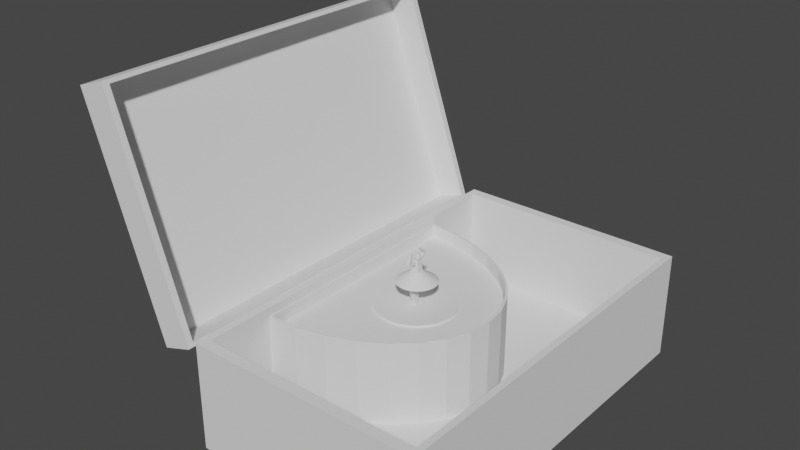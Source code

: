 # Source: MusicBox.blend  (saved by Blender 3.3.6; exported with 4.5.12 LTS)
import bpy
from mathutils import Matrix  # noqa: F401  (used for matrix-valued properties, if any)

bpy.ops.wm.read_factory_settings(use_empty=True)
scene = bpy.context.scene
scene.name = 'Scene'

# ---- collections
col_collection = bpy.data.collections.new('Collection'); scene.collection.children.link(col_collection)

# ---- world
world_world = bpy.data.worlds.new('World'); scene.world = world_world
world_world.use_nodes = True; world_world.node_tree.nodes.clear()
_N = world_world.node_tree.nodes; _L = world_world.node_tree.links
n0 = _N.new('ShaderNodeOutputWorld'); n0.name = 'World Output'; n0.location = (300, 300)
n1 = _N.new('ShaderNodeBackground'); n1.name = 'Background'; n1.location = (10, 300)
n1.inputs[0].default_value = (0.05088, 0.05088, 0.05088, 1.0)
_L.new(n1.outputs[0], n0.inputs[0])
n0.is_active_output = True
world_world.color = (0.05088, 0.05088, 0.05088)
world_world.use_sun_shadow = False
world_world.sun_shadow_jitter_overblur = 0.0

# ---- meshes
me_box = bpy.data.meshes.new('Box')
me_box.from_pydata([(-1.0, -1.0, 0.0), (-1.036, -0.9015, 0.05491), (1.0, -1.0, 0.0), (-1.036, -0.8904, 0.06459), (-1.0, 1.0, 0.0), (-1.036, -0.9015, 0.03491), (1.0, 1.0, 0.0), (-1.036, -0.5015, 0.05491), (-0.9458, -0.9458, 0.07), (-1.036, -0.7704, 0.06459), (-1.036, -0.5015, 0.03491), (0.9458, -0.9458, 0.07), (-0.9458, 0.9458, 0.07), (0.9458, 0.9458, 0.07), (-1.0, 1.0, 0.07), (-1.0, -1.0, 0.07), (1.0, -1.0, 0.07), (1.0, 1.0, 0.07), (-0.9458, 0.9458, 0.01), (-1.036, -0.6265, 0.06459), (-1.036, -0.5065, 0.06459), (-0.9458, -0.9458, 0.01), (0.9458, -0.9458, 0.01), (0.9458, 0.9458, 0.01), (-1.036, -0.8904, 0.05491), (-0.9358, 0.5882, 0.06422), (-0.9358, -0.5882, 0.06422), (-1.036, -0.5065, 0.05491), (-1.036, -0.6265, 0.05491), (-0.704, -0.578, 0.06422), (-1.036, -0.7704, 0.05491), (-0.4583, -0.5444, 0.06422), (-0.2319, -0.49, 0.06422), (-0.03344, -0.4167, 0.06422), (0.1294, -0.3274, 0.06422), (0.2504, -0.2255, 0.06422), (-1.036, 0.5004, 0.05491), (0.325, -0.115, 0.06422), (-1.036, 0.5116, 0.06459), (0.3501, 0.0, 0.06422), (0.325, 0.115, 0.06422), (-1.036, 0.5004, 0.03491), (-1.036, 0.9004, 0.05491), (0.2504, 0.2255, 0.06422), (-1.036, 0.6316, 0.06459), (0.1294, 0.3274, 0.06422), (-0.03344, 0.4167, 0.06422), (-1.036, 0.9004, 0.03491), (-0.2319, 0.49, 0.06422), (-0.4583, 0.5444, 0.06422), (-0.704, 0.578, 0.06422), (-0.6993, -0.5885, 0.06422), (-0.4492, -0.5543, 0.06422), (-0.2187, -0.4989, 0.06422), (-1.036, 0.7755, 0.06459), (-0.01662, -0.4243, 0.06422), (-1.036, 0.8955, 0.06459), (0.1492, -0.3333, 0.06422), (0.2724, -0.2296, 0.06422), (0.3483, -0.1171, 0.06422), (-1.036, 0.5116, 0.05491), (0.3739, 0.0, 0.06422), (-1.036, 0.8955, 0.05491), (0.3483, 0.1171, 0.06422), (-1.036, 0.7755, 0.05491), (0.2724, 0.2296, 0.06422), (-1.036, 0.6316, 0.05491), (0.1492, 0.3333, 0.06422), (-0.01662, 0.4243, 0.06422), (-0.2187, 0.4989, 0.06422), (-0.4492, 0.5543, 0.06422), (-0.6993, 0.5885, 0.06422), (-0.9458, -0.5932, 0.06422), (-0.9458, -0.5994, 0.06422), (-0.9458, 0.5932, 0.06422), (-0.9458, 0.5994, 0.06422), (-0.9458, -0.5994, 0.01), (-0.9458, 0.5994, 0.01), (-0.2319, -0.49, 0.01), (-0.2187, -0.4989, 0.01), (-0.4492, -0.5543, 0.01), (-0.4583, -0.5444, 0.01), (-0.03344, -0.4167, 0.01), (-0.01662, -0.4243, 0.01), (0.1294, -0.3274, 0.01), (0.1492, -0.3333, 0.01), (0.2504, 0.2255, 0.01), (0.2724, -0.2296, 0.01), (0.2504, -0.2255, 0.01), (0.325, 0.115, 0.01), (0.2724, 0.2296, 0.01), (0.3483, 0.1171, 0.01), (0.3739, 0.0, 0.01), (0.3501, 0.0, 0.01), (0.3483, -0.1171, 0.01), (0.325, -0.115, 0.01), (-0.9358, -0.5882, 0.01), (-0.9358, 0.5882, 0.01), (-0.704, 0.578, 0.01), (-0.6993, -0.5885, 0.01), (-0.704, -0.578, 0.01), (-0.6993, 0.5885, 0.01), (-0.4492, 0.5543, 0.01), (-0.4583, 0.5444, 0.01), (-0.03344, 0.4167, 0.01), (-0.2187, 0.4989, 0.01), (-0.2319, 0.49, 0.01), (0.1294, 0.3274, 0.01), (-0.01662, 0.4243, 0.01), (0.1492, 0.3333, 0.01), (-1.0, -0.9015, 0.03491), (-1.0, -0.9015, 0.05491), (-1.0, -0.8904, 0.05491), (-1.0, -0.8904, 0.06459), (-1.0, -0.7704, 0.05491), (-1.0, -0.5015, 0.03491), (-1.0, -0.6265, 0.05491), (-1.0, -0.7704, 0.06459), (-1.0, -0.5065, 0.05491), (-1.0, -0.5065, 0.06459), (-1.0, -0.6265, 0.06459), (-1.0, -0.5015, 0.05491), (-1.0, 0.5116, 0.05491), (-1.0, 0.5004, 0.05491), (-1.0, 0.5004, 0.03491), (-1.0, 0.6316, 0.05491), (-1.0, 0.6316, 0.06459), (-1.0, 0.7755, 0.06459), (-1.0, 0.7755, 0.05491), (-1.0, 0.8955, 0.05491), (-1.0, 0.8955, 0.06459), (-1.0, 0.9004, 0.03491), (-1.0, 0.9004, 0.05491), (-1.0, 0.5116, 0.06459)], [], [(0, 4, 6, 2), (18, 12, 8, 21, 76, 73, 72, 74, 75, 77), (6, 4, 14, 17), (0, 2, 16, 15), (2, 6, 17, 16), (15, 111, 110, 0), (119, 120, 116, 114, 117, 113, 112, 111, 15, 14, 132, 129, 130, 127, 128, 125, 126, 133, 122, 123, 124, 131, 4, 0, 110, 115, 121, 118), (14, 4, 131, 132), (8, 12, 14, 15), (11, 8, 15, 16), (13, 11, 16, 17), (12, 13, 17, 14), (107, 104, 106, 103, 98, 97, 96, 100, 81, 78, 82, 84, 88, 95, 93, 89, 86), (99, 76, 21, 22, 23, 18, 77, 101, 102, 105, 108, 109, 90, 91, 92, 94, 87, 85, 83, 79, 80), (13, 12, 18, 23), (8, 11, 22, 21), (11, 13, 23, 22), (85, 57, 55, 83), (87, 58, 57, 85), (94, 59, 58, 87), (92, 61, 59, 94), (91, 63, 61, 92), (90, 65, 63, 91), (67, 65, 90, 109), (108, 68, 67, 109), (105, 69, 68, 108), (102, 70, 69, 105), (99, 51, 73, 76), (101, 71, 70, 102), (80, 52, 51, 99), (75, 71, 101, 77), (79, 53, 52, 80), (83, 55, 53, 79), (96, 26, 29, 100), (73, 51, 29, 26, 72), (31, 29, 51, 52), (32, 31, 52, 53), (33, 32, 53, 55), (34, 33, 55, 57), (35, 34, 57, 58), (37, 35, 58, 59), (39, 37, 59, 61), (40, 39, 61, 63), (43, 40, 63, 65), (45, 43, 65, 67), (46, 45, 67, 68), (48, 46, 68, 69), (49, 48, 69, 70), (50, 49, 70, 71), (74, 25, 50, 71, 75), (72, 26, 25, 74), (98, 50, 25, 97), (93, 39, 40, 89), (29, 31, 81, 100), (97, 25, 26, 96), (89, 40, 43, 86), (81, 31, 32, 78), (86, 43, 45, 107), (78, 32, 33, 82), (107, 45, 46, 104), (82, 33, 34, 84), (104, 46, 48, 106), (84, 34, 35, 88), (106, 48, 49, 103), (88, 35, 37, 95), (103, 49, 50, 98), (95, 37, 39, 93), (5, 10, 115, 110), (112, 24, 1, 111), (28, 30, 114, 116), (7, 27, 118, 121), (10, 7, 121, 115), (1, 5, 110, 111), (9, 3, 113, 117), (114, 30, 9, 117), (3, 24, 112, 113), (27, 7, 10, 5, 1, 24, 3, 9, 30, 28, 19, 20), (20, 19, 120, 119), (118, 27, 20, 119), (19, 28, 116, 120), (41, 47, 131, 124), (122, 60, 36, 123), (64, 66, 125, 128), (42, 62, 129, 132), (47, 42, 132, 131), (36, 41, 124, 123), (44, 38, 133, 126), (125, 66, 44, 126), (38, 60, 122, 133), (62, 42, 47, 41, 36, 60, 38, 44, 66, 64, 54, 56), (56, 54, 127, 130), (129, 62, 56, 130), (54, 64, 128, 127)])
_uv = me_box.uv_layers.new(name='UVMap')
_uv.uv.foreach_set('vector', [0.0, 0.0, 0.0, 1.0, 1.0, 1.0, 1.0, 0.0, 0.02712, 0.9729, 0.02712, 0.9729, 0.02712, 0.02712, 0.02712, 0.02712, 0.02712, 0.2003, 0.02712, 0.2003, 0.02712, 0.2034, 0.02712, 0.7966, 0.02712, 0.7997, 0.02712, 0.7997, 1.0, 1.0, 0.0, 1.0, 0.0, 1.0, 1.0, 1.0, 0.0, 0.0, 1.0, 0.0, 1.0, 0.0, 0.0, 0.0, 1.0, 0.0, 1.0, 1.0, 1.0, 1.0, 1.0, 0.0, 0.0, 0.0, 0.0, 0.04923, 0.0, 0.04923, 0.0, 0.0, 0.0, 0.2468, 0.0, 0.1868, 0.0, 0.1868, 0.0, 0.1148, 0.0, 0.1148, 0.0, 0.05482, 0.0, 0.05482, 0.0, 0.04923, 0.0, 0.0, 0.0, 1.0, 0.0, 0.9502, 0.0, 0.9477, 0.0, 0.9477, 0.0, 0.8877, 0.0, 0.8877, 0.0, 0.8158, 0.0, 0.8158, 0.0, 0.7558, 0.0, 0.7558, 0.0, 0.7502, 0.0, 0.7502, 0.0, 0.9502, 0.0, 1.0, 0.0, 0.0, 0.0, 0.04923, 0.0, 0.2492, 0.0, 0.2492, 0.0, 0.2468, 0.0, 1.0, 0.0, 1.0, 0.0, 0.9502, 0.0, 0.9502, 0.02712, 0.02712, 0.02712, 0.9729, 0.0, 1.0, 0.0, 0.0, 0.9729, 0.02712, 0.02712, 0.02712, 0.0, 0.0, 1.0, 0.0, 0.9729, 0.9729, 0.9729, 0.02712, 1.0, 0.0, 1.0, 1.0, 0.02712, 0.9729, 0.9729, 0.9729, 1.0, 1.0, 0.0, 1.0, 0.5647, 0.6637, 0.4833, 0.7083, 0.3841, 0.745, 0.2709, 0.7722, 0.148, 0.789, 0.03212, 0.7941, 0.03212, 0.2059, 0.148, 0.211, 0.2709, 0.2278, 0.3841, 0.255, 0.4833, 0.2917, 0.5647, 0.3363, 0.6252, 0.3872, 0.6625, 0.4425, 0.6751, 0.5, 0.6625, 0.5575, 0.6252, 0.6128, 0.1503, 0.2058, 0.02712, 0.2003, 0.02712, 0.02712, 0.9729, 0.02712, 0.9729, 0.9729, 0.02712, 0.9729, 0.02712, 0.7997, 0.1503, 0.7942, 0.2754, 0.7772, 0.3907, 0.7494, 0.4917, 0.7121, 0.5746, 0.6667, 0.6362, 0.6148, 0.6741, 0.5585, 0.687, 0.5, 0.6741, 0.4415, 0.6362, 0.3852, 0.5746, 0.3333, 0.4917, 0.2879, 0.3907, 0.2506, 0.2754, 0.2228, 0.9729, 0.9729, 0.02712, 0.9729, 0.02712, 0.9729, 0.9729, 0.9729, 0.02712, 0.02712, 0.9729, 0.02712, 0.9729, 0.02712, 0.02712, 0.02712, 0.9729, 0.02712, 0.9729, 0.9729, 0.9729, 0.9729, 0.9729, 0.02712, 0.0, 0.0, 0.0, 0.0, 0.0, 0.0, 0.0, 0.0, 0.0, 0.0, 0.0, 0.0, 0.0, 0.0, 0.0, 0.0, 0.0, 0.0, 0.0, 0.0, 0.0, 0.0, 0.0, 0.0, 0.0, 0.0, 0.0, 0.0, 0.0, 0.0, 0.0, 0.0, 0.0, 0.0, 0.0, 0.0, 0.0, 0.0, 0.0, 0.0, 0.0, 0.0, 0.0, 0.0, 0.0, 0.0, 0.0, 0.0, 0.0, 0.0, 0.0, 0.0, 0.0, 0.0, 0.0, 0.0, 0.0, 0.0, 0.0, 0.0, 0.0, 0.0, 0.0, 0.0, 0.0, 0.0, 0.0, 0.0, 0.0, 0.0, 0.0, 0.0, 0.0, 0.0, 0.0, 0.0, 0.0, 0.0, 0.0, 0.0, 0.0, 0.0, 0.0, 0.0, 0.0, 0.0, 0.0, 0.0, 0.0, 0.0, 0.0, 0.0, 0.0, 0.0, 0.0, 0.0, 0.0, 0.0, 0.0, 0.0, 0.0, 0.0, 0.0, 0.0, 0.0, 0.0, 0.0, 0.0, 0.0, 0.0, 0.0, 0.0, 0.0, 0.0, 0.0, 0.0, 0.0, 0.0, 0.0, 0.0, 0.0, 0.0, 0.0, 0.0, 0.0, 0.0, 0.0, 0.0, 0.0, 0.0, 0.0, 0.0, 0.0, 0.0, 0.0, 0.0, 0.0, 0.0, 0.0, 0.0, 0.0, 0.0, 0.0, 0.0, 0.0, 0.0, 0.0, 0.0, 0.0, 0.0, 0.0, 0.0, 0.0, 0.0, 0.0, 0.0, 0.0, 0.0, 0.0, 0.0, 0.0, 0.0, 0.0, 0.0, 0.0, 0.0, 0.0, 0.0, 0.0, 0.0, 0.0, 0.0, 0.0, 0.0, 0.0, 0.0, 0.0, 0.0, 0.0, 0.0, 0.0, 0.0, 0.0, 0.0, 0.0, 0.0, 0.0, 0.0, 0.0, 0.0, 0.0, 0.0, 0.0, 0.0, 0.0, 0.0, 0.0, 0.0, 0.0, 0.0, 0.0, 0.0, 0.0, 0.0, 0.0, 0.0, 0.0, 0.0, 0.0, 0.0, 0.0, 0.0, 0.0, 0.0, 0.0, 0.0, 0.0, 0.0, 0.0, 0.0, 0.0, 0.0, 0.0, 0.0, 0.0, 0.0, 0.0, 0.0, 0.0, 0.0, 0.0, 0.0, 0.0, 0.0, 0.0, 0.0, 0.0, 0.0, 0.0, 0.0, 0.0, 0.0, 0.0, 0.0, 0.0, 0.0, 0.0, 0.0, 0.0, 0.0, 0.0, 0.0, 0.0, 0.0, 0.0, 0.0, 0.0, 0.0, 0.0, 0.0, 0.0, 0.0, 0.0, 0.0, 0.0, 0.0, 0.0, 0.0, 0.0, 0.0, 0.0, 0.0, 0.0, 0.0, 0.0, 0.0, 0.0, 0.0, 0.0, 0.0, 0.0, 0.0, 0.0, 0.0, 0.0, 0.0, 0.0, 0.0, 0.0, 0.0, 0.0, 0.0, 0.0, 0.0, 0.0, 0.0, 0.0, 0.0, 0.0, 0.0, 0.0, 0.0, 0.0, 0.0, 0.0, 0.0, 0.0, 0.0, 0.0, 0.0, 0.0, 0.0, 0.0, 0.0, 0.0, 0.0, 0.0, 0.0, 0.0, 0.0, 0.0, 0.0, 0.0, 0.0, 0.0, 0.0, 0.0, 0.0, 0.0, 0.0, 0.0, 0.0, 0.0, 0.0, 0.0, 0.0, 0.0, 0.0, 0.0, 0.0, 0.0, 0.0, 0.0, 0.0, 0.0, 0.0, 0.0, 0.0, 0.0, 0.0, 0.0, 0.0, 0.0, 0.0, 0.0, 0.0, 0.0, 0.0, 0.0, 0.0, 0.0, 0.0, 0.0, 0.0, 0.0, 0.0, 0.0, 0.0, 0.0, 0.0, 0.0, 0.0, 0.0, 0.0, 0.0, 0.0, 0.0, 0.0, 0.0, 0.0, 0.0, 0.0, 0.0, 0.0, 0.0, 0.0, 0.0, 0.0, 0.0, 0.0, 0.0, 0.0, 0.0, 0.0, 0.0, 0.0, 0.0, 0.0, 0.0, 0.0, 0.0, 0.0, 0.0, 0.0, 1.0, 0.0, 1.0, 1.0, 1.0, 1.0, 1.0, 0.0, 0.0, 0.02793, 0.0, 0.02793, 0.0, 0.0, 0.0, 0.0, 0.0, 0.6876, 0.0, 0.3279, 0.0, 0.3279, 0.0, 0.6876, 0.0, 1.0, 0.0, 0.9876, 0.0, 0.9876, 0.0, 1.0, 1.0, 1.0, 0.0, 1.0, 0.0, 1.0, 1.0, 1.0, 0.0, 0.0, 1.0, 0.0, 1.0, 0.0, 0.0, 0.0, 0.0, 1.0, 0.0, 0.0, 0.0, 0.0, 0.0, 1.0, 0.4842, 1.0, 0.4842, 1.0, 0.0, 1.0, 0.0, 1.0, 0.0, 0.0, 0.4842, 0.0, 0.4842, 0.0, 0.0, 0.0, 0.0, 1.0, 0.0, 1.0, 0.0, 1.0, 1.0, 0.0, 1.0, 0.0, 1.0, 0.02793, 1.0, 0.02793, 0.0, 1.0, 0.0, 1.0, 0.4842, 0.0, 0.4842, 0.0, 0.0, 1.0, 0.0, 1.0, 0.0, 0.0, 0.0, 0.0, 0.0, 1.0, 0.4842, 1.0, 0.4842, 1.0, 0.0, 1.0, 0.0, 1.0, 0.0, 0.0, 0.4842, 0.0, 0.4842, 0.0, 0.0, 0.0, 1.0, 0.0, 1.0, 1.0, 1.0, 1.0, 1.0, 0.0, 0.0, 0.02793, 0.0, 0.02793, 0.0, 0.0, 0.0, 0.0, 0.0, 0.6876, 0.0, 0.3279, 0.0, 0.3279, 0.0, 0.6876, 0.0, 1.0, 0.0, 0.9876, 0.0, 0.9876, 0.0, 1.0, 1.0, 1.0, 0.0, 1.0, 0.0, 1.0, 1.0, 1.0, 0.0, 0.0, 1.0, 0.0, 1.0, 0.0, 0.0, 0.0, 0.0, 1.0, 0.0, 0.0, 0.0, 0.0, 0.0, 1.0, 0.4842, 1.0, 0.4842, 1.0, 0.0, 1.0, 0.0, 1.0, 0.0, 0.0, 0.4842, 0.0, 0.4842, 0.0, 0.0, 0.0, 0.0, 1.0, 0.0, 1.0, 0.0, 1.0, 1.0, 0.0, 1.0, 0.0, 1.0, 0.02793, 1.0, 0.02793, 0.0, 1.0, 0.0, 1.0, 0.4842, 0.0, 0.4842, 0.0, 0.0, 1.0, 0.0, 1.0, 0.0, 0.0, 0.0, 0.0, 0.0, 1.0, 0.4842, 1.0, 0.4842, 1.0, 0.0, 1.0, 0.0, 1.0, 0.0, 0.0, 0.4842, 0.0, 0.4842, 0.0, 0.0, 0.0])
me_box.materials.append(None)
me_box.update()
me_circle_001 = bpy.data.meshes.new('Circle.001')
me_circle_001.from_pydata([(0.0, 1.0, 0.0), (0.0, -1.0, 0.0), (0.1951, -0.9808, 0.0), (0.3827, -0.9239, 0.0), (0.5556, -0.8315, 0.0), (0.7071, -0.7071, 0.0), (0.8315, -0.5556, 0.0), (0.9239, -0.3827, 0.0), (0.9808, -0.1951, 0.0), (1.0, 0.0, 0.0), (0.9808, 0.1951, 0.0), (0.9239, 0.3827, 0.0), (0.8315, 0.5556, 0.0), (0.7071, 0.7071, 0.0), (0.5556, 0.8315, 0.0), (0.3827, 0.9239, 0.0), (0.1951, 0.9808, 0.0), (0.0, 1.0, 0.002722), (0.0, -1.0, 0.002722), (0.1951, -0.9808, 0.002722), (0.3827, -0.9239, 0.002722), (0.5556, -0.8315, 0.002722), (0.7071, -0.7071, 0.002722), (0.8315, -0.5556, 0.002722), (0.9239, -0.3827, 0.002722), (0.9808, -0.1951, 0.002722), (1.0, 0.0, 0.002722), (0.9808, 0.1951, 0.002722), (0.9239, 0.3827, 0.002722), (0.8315, 0.5556, 0.002722), (0.7071, 0.7071, 0.002722), (0.5556, 0.8315, 0.002722), (0.3827, 0.9239, 0.002722), (0.1951, 0.9808, 0.002722)], [], [(1, 2, 3, 4, 5, 6, 7, 8, 9, 10, 11, 12, 13, 14, 15, 16, 0), (18, 17, 33, 32, 31, 30, 29, 28, 27, 26, 25, 24, 23, 22, 21, 20, 19), (6, 5, 22, 23), (14, 13, 30, 31), (7, 6, 23, 24), (15, 14, 31, 32), (8, 7, 24, 25), (16, 15, 32, 33), (9, 8, 25, 26), (2, 1, 18, 19), (0, 16, 33, 17), (10, 9, 26, 27), (3, 2, 19, 20), (1, 0, 17, 18), (11, 10, 27, 28), (4, 3, 20, 21), (12, 11, 28, 29), (5, 4, 21, 22), (13, 12, 29, 30)])
_uv = me_circle_001.uv_layers.new(name='UVMap')
_uv.uv.foreach_set('vector', [0.0, 0.0, 0.0, 0.0, 0.0, 0.0, 0.0, 0.0, 0.0, 0.0, 0.0, 0.0, 0.0, 0.0, 0.0, 0.0, 0.0, 0.0, 0.0, 0.0, 0.0, 0.0, 0.0, 0.0, 0.0, 0.0, 0.0, 0.0, 0.0, 0.0, 0.0, 0.0, 0.0, 0.0, 0.0, 0.0, 0.0, 0.0, 0.0, 0.0, 0.0, 0.0, 0.0, 0.0, 0.0, 0.0, 0.0, 0.0, 0.0, 0.0, 0.0, 0.0, 0.0, 0.0, 0.0, 0.0, 0.0, 0.0, 0.0, 0.0, 0.0, 0.0, 0.0, 0.0, 0.0, 0.0, 0.0, 0.0, 0.0, 0.0, 0.0, 0.0, 0.0, 0.0, 0.0, 0.0, 0.0, 0.0, 0.0, 0.0, 0.0, 0.0, 0.0, 0.0, 0.0, 0.0, 0.0, 0.0, 0.0, 0.0, 0.0, 0.0, 0.0, 0.0, 0.0, 0.0, 0.0, 0.0, 0.0, 0.0, 0.0, 0.0, 0.0, 0.0, 0.0, 0.0, 0.0, 0.0, 0.0, 0.0, 0.0, 0.0, 0.0, 0.0, 0.0, 0.0, 0.0, 0.0, 0.0, 0.0, 0.0, 0.0, 0.0, 0.0, 0.0, 0.0, 0.0, 0.0, 0.0, 0.0, 0.0, 0.0, 0.0, 0.0, 0.0, 0.0, 0.0, 0.0, 0.0, 0.0, 0.0, 0.0, 0.0, 0.0, 0.0, 0.0, 0.0, 0.0, 0.0, 0.0, 0.0, 0.0, 0.0, 0.0, 0.0, 0.0, 0.0, 0.0, 0.0, 0.0, 0.0, 0.0, 0.0, 0.0, 0.0, 0.0, 0.0, 0.0, 0.0, 0.0, 0.0, 0.0, 0.0, 0.0, 0.0, 0.0, 0.0, 0.0, 0.0, 0.0, 0.0, 0.0, 0.0, 0.0, 0.0, 0.0, 0.0, 0.0, 0.0, 0.0, 0.0, 0.0, 0.0, 0.0, 0.0, 0.0, 0.0, 0.0, 0.0, 0.0, 0.0, 0.0, 0.0, 0.0])
me_circle_001.update()
me_boxcover = bpy.data.meshes.new('BoxCover')
me_boxcover.from_pydata([(0.0415, -0.9652, 0.006128), (1.975, -0.9652, 0.006128), (-0.06667, -0.5009, 1.118e-08), (-0.06667, -0.9009, 1.118e-08), (0.0415, 0.9679, 0.006128), (1.975, 0.9679, 0.006128), (0.008051, -0.9987, 0.02613), (-0.06539, -0.5009, 0.0008227), (2.008, -0.9987, 0.02613), (-0.06539, -0.9009, 0.0008227), (0.008051, 1.001, 0.02613), (-0.06159, -0.5009, 0.001614), (2.008, 1.001, 0.02613), (0.008051, 1.001, 0.006128), (-0.06159, -0.9009, 0.001614), (0.008051, -0.9987, 0.006128), (2.008, -0.9987, 0.006128), (-0.05543, -0.5009, 0.002343), (-0.05543, -0.9009, 0.002343), (2.008, 1.001, 0.006128), (0.0415, 0.9679, 0.02578), (-0.02674, -0.5009, 0.008914), (-0.04714, -0.5009, 0.002982), (0.0415, -0.9652, 0.02578), (1.975, -0.9652, 0.02578), (-0.04714, -0.9009, 0.002982), (1.975, 0.9679, 0.02578), (-0.02674, -0.9009, 0.008914), (-0.03704, -0.5009, 0.003506), (-0.03704, -0.9009, 0.003506), (-0.02674, -0.9009, 0.02578), (-0.02551, -0.5009, 0.003896), (-0.02551, -0.9009, 0.003896), (-0.01301, -0.5009, 0.004136), (-0.02674, -0.5009, 0.02578), (-0.01301, -0.9009, 0.004136), (1.593e-07, -0.5009, 0.004217), (1.593e-07, -0.9009, 0.004217), (-0.02674, -0.7409, 0.008914), (0.01301, -0.5009, 0.004136), (-0.02674, -0.6609, 0.008914), (0.01301, -0.9009, 0.004136), (0.02551, -0.5009, 0.003896), (0.02551, -0.9009, 0.003896), (0.03704, -0.5009, 0.003506), (0.03704, -0.9009, 0.003506), (0.04714, -0.5009, 0.002982), (0.04714, -0.9009, 0.002982), (0.05543, -0.5009, 0.002343), (0.05543, -0.9009, 0.002343), (0.06159, -0.5009, 0.001614), (0.06159, -0.9009, 0.001614), (0.06539, -0.5009, 0.0008227), (0.06539, -0.9009, 0.0008227), (0.06667, -0.5009, 1.118e-08), (0.06667, -0.9009, 1.118e-08), (0.06539, -0.5009, -0.0008227), (0.06539, -0.9009, -0.0008227), (0.06159, -0.5009, -0.001614), (0.06159, -0.9009, -0.001614), (0.05543, -0.5009, -0.002343), (0.05543, -0.9009, -0.002343), (0.04714, -0.5009, -0.002982), (0.04714, -0.9009, -0.002982), (0.03704, -0.5009, -0.003506), (0.03704, -0.9009, -0.003506), (0.02551, -0.5009, -0.003896), (0.02551, -0.9009, -0.003896), (0.01301, -0.5009, -0.004136), (0.01301, -0.9009, -0.004136), (1.593e-07, -0.5009, -0.004217), (1.593e-07, -0.9009, -0.004217), (-0.01301, -0.5009, -0.004136), (-0.01301, -0.9009, -0.004136), (-0.02551, -0.5009, -0.003896), (-0.02551, -0.9009, -0.003896), (-0.03704, -0.5009, -0.003506), (-0.03704, -0.9009, -0.003506), (-0.04714, -0.5009, -0.002982), (-0.04714, -0.9009, -0.002982), (-0.05543, -0.5009, -0.002343), (-0.05543, -0.9009, -0.002343), (-0.06159, -0.5009, -0.001614), (-0.06159, -0.9009, -0.001614), (-0.06539, -0.5009, -0.0008227), (-0.06539, -0.9009, -0.0008227), (0.01326, -0.7409, 0.004131), (0.01301, -0.6609, 0.004136), (-0.01301, -0.6609, 0.004136), (1.593e-07, -0.6609, 0.004217), (-0.02551, -0.6609, 0.003896), (1.593e-07, -0.7409, 0.004217), (-0.01301, -0.7409, 0.004136), (-0.02551, -0.7409, 0.003896), (-0.06667, 0.9009, 1.676e-08), (-0.06667, 0.5009, 1.676e-08), (-0.06539, 0.9009, 0.0008227), (-0.06539, 0.5009, 0.0008227), (-0.06159, 0.9009, 0.001614), (-0.06159, 0.5009, 0.001614), (-0.05543, 0.9009, 0.002343), (-0.05543, 0.5009, 0.002343), (-0.02674, 0.9009, 0.008914), (-0.04714, 0.9009, 0.002982), (-0.04714, 0.5009, 0.002982), (-0.02674, 0.5009, 0.008914), (-0.03704, 0.9009, 0.003506), (-0.03704, 0.5009, 0.003506), (-0.02674, 0.5009, 0.02578), (-0.02551, 0.9009, 0.003896), (-0.02551, 0.5009, 0.003896), (-0.01301, 0.9009, 0.004136), (-0.02674, 0.9009, 0.02578), (-0.01301, 0.5009, 0.004136), (1.593e-07, 0.9009, 0.004217), (1.593e-07, 0.5009, 0.004217), (-0.02674, 0.6609, 0.008914), (0.01301, 0.9009, 0.004136), (-0.02674, 0.7409, 0.008914), (0.01301, 0.5009, 0.004136), (0.02551, 0.9009, 0.003896), (0.02551, 0.5009, 0.003896), (0.03704, 0.9009, 0.003506), (0.03704, 0.5009, 0.003506), (0.04714, 0.9009, 0.002982), (0.04714, 0.5009, 0.002982), (0.05543, 0.9009, 0.002343), (0.05543, 0.5009, 0.002343), (0.06159, 0.9009, 0.001614), (0.06159, 0.5009, 0.001614), (0.06539, 0.9009, 0.0008227), (0.06539, 0.5009, 0.0008227), (0.06667, 0.9009, 1.676e-08), (0.06667, 0.5009, 1.676e-08), (0.06539, 0.9009, -0.0008227), (0.06539, 0.5009, -0.0008227), (0.06159, 0.9009, -0.001614), (0.06159, 0.5009, -0.001614), (0.05543, 0.9009, -0.002343), (0.05543, 0.5009, -0.002343), (0.04714, 0.9009, -0.002982), (0.04714, 0.5009, -0.002982), (0.03704, 0.9009, -0.003506), (0.03704, 0.5009, -0.003506), (0.02551, 0.9009, -0.003896), (0.02551, 0.5009, -0.003896), (0.01301, 0.9009, -0.004136), (0.01301, 0.5009, -0.004136), (1.593e-07, 0.9009, -0.004217), (1.593e-07, 0.5009, -0.004217), (-0.01301, 0.9009, -0.004136), (-0.01301, 0.5009, -0.004136), (-0.02551, 0.9009, -0.003896), (-0.02551, 0.5009, -0.003896), (-0.03704, 0.9009, -0.003506), (-0.03704, 0.5009, -0.003506), (-0.04714, 0.9009, -0.002982), (-0.04714, 0.5009, -0.002982), (-0.05543, 0.9009, -0.002343), (-0.05543, 0.5009, -0.002343), (-0.06159, 0.9009, -0.001614), (-0.06159, 0.5009, -0.001614), (-0.06539, 0.9009, -0.0008227), (-0.06539, 0.5009, -0.0008227), (0.01326, 0.6609, 0.004131), (0.01301, 0.7409, 0.004136), (-0.01301, 0.7409, 0.004136), (1.593e-07, 0.7409, 0.004217), (-0.02551, 0.7409, 0.003896), (1.593e-07, 0.6609, 0.004217), (-0.01301, 0.6609, 0.004136), (-0.02551, 0.6609, 0.003896), (0.008051, -0.9009, 0.008914), (0.008051, -0.7409, 0.006128), (0.008051, -0.6609, 0.008914), (0.008051, -0.6609, 0.006128), (0.008051, -0.7409, 0.008914), (0.008051, 0.5009, 0.008914), (0.008051, -0.5009, 0.008914), (0.008051, 0.6609, 0.006128), (0.008051, 0.7409, 0.006128), (0.008051, 0.6609, 0.008914), (0.008051, -0.9009, 0.02578), (0.008051, 0.5009, 0.02578), (0.008051, -0.5009, 0.02578), (0.008051, 0.7409, 0.008914), (0.008051, 0.9009, 0.008914), (0.008051, 0.9009, 0.02578), (0.01326, -0.7409, 0.006128), (0.01311, -0.6609, 0.006128), (0.01326, 0.6609, 0.006128), (0.01311, 0.7409, 0.006128), (1.593e-07, 0.5009, 2.608e-08), (1.593e-07, -0.5009, -3.353e-08)], [(192, 193)], [(5, 1, 24, 26), (6, 8, 12, 10), (19, 13, 10, 12), (15, 16, 8, 6), (16, 19, 12, 8), (178, 184, 182, 172, 176, 173, 15, 6, 10, 13, 180, 185, 186, 187, 183, 177, 181, 179, 175, 174), (13, 4, 0, 15, 173, 188, 189, 175, 179, 190, 191, 180), (0, 1, 16, 15), (1, 5, 19, 16), (5, 4, 13, 19), (23, 20, 26, 24), (0, 4, 20, 23), (4, 5, 26, 20), (1, 0, 23, 24), (188, 86, 87, 189), (27, 38, 176, 172), (174, 40, 21, 178), (21, 34, 184, 178), (30, 27, 172, 182), (34, 30, 182, 184), (87, 89, 88, 90, 40, 174, 175, 189), (38, 93, 92, 91, 86, 188, 173, 176), (2, 3, 9, 7), (7, 9, 14, 11), (11, 14, 18, 17), (17, 18, 25, 22), (22, 25, 29, 28), (90, 31, 28, 29, 32, 93), (93, 32, 35, 92), (88, 33, 31, 90), (92, 35, 37, 91), (89, 36, 33, 88), (37, 41, 86, 91), (39, 36, 89, 87), (86, 41, 43, 42, 39, 87), (42, 43, 45, 44), (44, 45, 47, 46), (46, 47, 49, 48), (48, 49, 51, 50), (50, 51, 53, 52), (52, 53, 55, 54), (54, 55, 57, 56), (56, 57, 59, 58), (58, 59, 61, 60), (60, 61, 63, 62), (62, 63, 65, 64), (64, 65, 67, 66), (66, 67, 69, 68), (68, 69, 71, 70), (70, 71, 73, 72), (72, 73, 75, 74), (74, 75, 77, 76), (76, 77, 79, 78), (78, 79, 81, 80), (80, 81, 83, 82), (57, 55, 53, 51, 49, 47, 45, 43, 41, 37, 35, 32, 29, 25, 18, 14, 9, 3, 85, 83, 81, 79, 77, 75, 73, 71, 69, 67, 65, 63, 61, 59), (82, 83, 85, 84), (84, 85, 3, 2), (82, 84, 2, 193, 70, 72, 74, 76, 78, 80), (40, 90, 93, 38, 27, 30, 34, 21), (190, 164, 165, 191), (105, 116, 181, 177), (185, 118, 102, 186), (102, 112, 187, 186), (108, 105, 177, 183), (112, 108, 183, 187), (165, 167, 166, 168, 118, 185, 180, 191), (116, 171, 170, 169, 164, 190, 179, 181), (94, 95, 97, 96), (96, 97, 99, 98), (98, 99, 101, 100), (100, 101, 104, 103), (103, 104, 107, 106), (168, 109, 106, 107, 110, 171), (171, 110, 113, 170), (166, 111, 109, 168), (170, 113, 115, 169), (167, 114, 111, 166), (115, 119, 164, 169), (117, 114, 167, 165), (164, 119, 121, 120, 117, 165), (120, 121, 123, 122), (122, 123, 125, 124), (124, 125, 127, 126), (126, 127, 129, 128), (128, 129, 131, 130), (130, 131, 133, 132), (132, 133, 135, 134), (134, 135, 137, 136), (136, 137, 139, 138), (138, 139, 141, 140), (140, 141, 143, 142), (142, 143, 145, 144), (144, 145, 147, 146), (146, 147, 149, 148), (148, 149, 151, 150), (150, 151, 153, 152), (152, 153, 155, 154), (154, 155, 157, 156), (156, 157, 159, 158), (158, 159, 161, 160), (135, 133, 192, 149, 147, 145, 143, 141, 139, 137), (160, 161, 163, 162), (162, 163, 95, 94), (160, 162, 94, 96, 98, 100, 103, 106, 109, 111, 114, 117, 120, 122, 124, 126, 128, 130, 132, 134, 136, 138, 140, 142, 144, 146, 148, 150, 152, 154, 156, 158), (118, 168, 171, 116, 105, 108, 112, 102), (149, 192, 95, 163, 161, 159, 157, 155, 153, 151), (95, 192, 115, 113, 110, 107, 104, 101, 99, 97), (115, 192, 133, 131, 129, 127, 125, 123, 121, 119), (70, 193, 54, 56, 58, 60, 62, 64, 66, 68), (54, 193, 36, 39, 42, 44, 46, 48, 50, 52), (36, 193, 2, 7, 11, 17, 22, 28, 31, 33)])
_uv = me_boxcover.uv_layers.new(name='UVMap')
_uv.uv.foreach_set('vector', [0.9833, 0.9833, 0.9833, 0.01673, 0.9833, 0.01673, 0.9833, 0.9833, 0.0, 0.0, 1.0, 0.0, 1.0, 1.0, 0.0, 1.0, 1.0, 1.0, 0.0, 1.0, 0.0, 1.0, 1.0, 1.0, 0.0, 0.0, 1.0, 0.0, 1.0, 0.0, 0.0, 0.0, 1.0, 0.0, 1.0, 1.0, 1.0, 1.0, 1.0, 0.0, 0.0, 0.2489, 0.0, 0.2489, 0.0, 0.0489, 0.0, 0.0489, 0.0, 0.1289, 0.0, 0.1289, 0.0, 0.0, 0.0, 0.0, 0.0, 1.0, 0.0, 1.0, 0.0, 0.8698, 0.0, 0.8698, 0.0, 0.9498, 0.0, 0.9498, 0.0, 0.7498, 0.0, 0.7498, 0.0, 0.8298, 0.0, 0.8298, 0.0, 0.1689, 0.0, 0.1689, 0.0, 1.0, 0.01673, 0.9833, 0.01673, 0.01673, 0.0, 0.0, 0.0, 0.1289, 0.002605, 0.1289, 0.002531, 0.1689, 0.0, 0.1689, 0.0, 0.8298, 0.002605, 0.8298, 0.002531, 0.8698, 0.0, 0.8698, 0.01673, 0.01673, 0.9833, 0.01673, 1.0, 0.0, 0.0, 0.0, 0.9833, 0.01673, 0.9833, 0.9833, 1.0, 1.0, 1.0, 0.0, 0.9833, 0.9833, 0.01673, 0.9833, 0.0, 1.0, 1.0, 1.0, 0.01673, 0.01673, 0.01673, 0.9833, 0.9833, 0.9833, 0.9833, 0.01673, 0.01673, 0.01673, 0.01673, 0.9833, 0.01673, 0.9833, 0.01673, 0.01673, 0.01673, 0.9833, 0.9833, 0.9833, 0.9833, 0.9833, 0.01673, 0.9833, 0.9833, 0.01673, 0.01673, 0.01673, 0.01673, 0.01673, 0.9833, 0.01673, 0.3267, 0.0, 0.3267, 0.0, 0.04309, 0.9996, 0.02513, 0.833, 0.0, 0.0, 0.0, 0.4, 0.0, 0.4, 0.0, 0.0, 0.0, 0.6, 0.0, 0.6, 0.0, 1.0, 0.0, 1.0, 0.0, 1.0, 1.0, 1.0, 1.0, 1.0, 0.0, 1.0, 1.0, 0.0, 0.0, 0.0, 0.0, 0.0, 1.0, 0.0, 1.0, 1.0, 1.0, 0.0, 1.0, 0.0, 1.0, 1.0, 0.04309, 0.9996, 0.04822, 1.0, 0.04342, 1.0, 0.02919, 1.0, 0.3267, 1.0, 0.3267, 1.0, 0.1614, 0.9999, 0.1613, 0.9998, 0.3267, 0.0, 0.02919, 0.0, 0.04342, 0.0, 0.04822, 0.0, 0.04313, 0.0, 0.1615, 0.0, 0.1615, 0.0, 0.3267, 0.0, 1.0, 0.5, 1.0, 1.0, 0.9688, 1.0, 0.9688, 0.5, 0.9688, 0.5, 0.9688, 1.0, 0.9375, 1.0, 0.9375, 0.5, 0.9375, 0.5, 0.9375, 1.0, 0.9062, 1.0, 0.9062, 0.5, 0.9062, 0.5, 0.9062, 1.0, 0.875, 1.0, 0.875, 0.5, 0.875, 0.5, 0.875, 1.0, 0.8438, 1.0, 0.8438, 0.5, 0.8125, 0.7, 0.8125, 0.5, 0.8438, 0.5, 0.8438, 1.0, 0.8125, 1.0, 0.8125, 0.8, 0.8125, 0.8, 0.8125, 1.0, 0.7812, 1.0, 0.7812, 0.8, 0.7812, 0.7, 0.7812, 0.5, 0.8125, 0.5, 0.8125, 0.7, 0.7812, 0.8, 0.7812, 1.0, 0.75, 1.0, 0.75, 0.8, 0.75, 0.7, 0.75, 0.5, 0.7812, 0.5, 0.7812, 0.7, 0.75, 1.0, 0.7188, 1.0, 0.7181, 0.8, 0.75, 0.8, 0.7188, 0.5, 0.75, 0.5, 0.75, 0.7, 0.7188, 0.7, 0.7181, 0.8, 0.7188, 1.0, 0.6875, 1.0, 0.6875, 0.5, 0.7188, 0.5, 0.7188, 0.7, 0.6875, 0.5, 0.6875, 1.0, 0.6562, 1.0, 0.6562, 0.5, 0.6562, 0.5, 0.6562, 1.0, 0.625, 1.0, 0.625, 0.5, 0.625, 0.5, 0.625, 1.0, 0.5938, 1.0, 0.5938, 0.5, 0.5938, 0.5, 0.5938, 1.0, 0.5625, 1.0, 0.5625, 0.5, 0.5625, 0.5, 0.5625, 1.0, 0.5312, 1.0, 0.5312, 0.5, 0.5312, 0.5, 0.5312, 1.0, 0.5, 1.0, 0.5, 0.5, 0.5, 0.5, 0.5, 1.0, 0.4688, 1.0, 0.4688, 0.5, 0.4688, 0.5, 0.4688, 1.0, 0.4375, 1.0, 0.4375, 0.5, 0.4375, 0.5, 0.4375, 1.0, 0.4062, 1.0, 0.4062, 0.5, 0.4062, 0.5, 0.4062, 1.0, 0.375, 1.0, 0.375, 0.5, 0.375, 0.5, 0.375, 1.0, 0.3438, 1.0, 0.3438, 0.5, 0.3438, 0.5, 0.3438, 1.0, 0.3125, 1.0, 0.3125, 0.5, 0.3125, 0.5, 0.3125, 1.0, 0.2812, 1.0, 0.2812, 0.5, 0.2812, 0.5, 0.2812, 1.0, 0.25, 1.0, 0.25, 0.5, 0.25, 0.5, 0.25, 1.0, 0.2188, 1.0, 0.2188, 0.5, 0.2188, 0.5, 0.2188, 1.0, 0.1875, 1.0, 0.1875, 0.5, 0.1875, 0.5, 0.1875, 1.0, 0.1562, 1.0, 0.1562, 0.5, 0.1562, 0.5, 0.1562, 1.0, 0.125, 1.0, 0.125, 0.5, 0.125, 0.5, 0.125, 1.0, 0.09375, 1.0, 0.09375, 0.5, 0.09375, 0.5, 0.09375, 1.0, 0.0625, 1.0, 0.0625, 0.5, 0.2032, 0.4854, 0.25, 0.49, 0.2968, 0.4854, 0.3418, 0.4717, 0.3833, 0.05045, 0.4197, 0.08029, 0.4496, 0.1167, 0.4717, 0.1582, 0.4854, 0.2032, 0.49, 0.25, 0.4854, 0.2032, 0.4717, 0.1582, 0.4496, 0.1167, 0.4197, 0.08029, 0.3833, 0.05045, 0.3418, 0.4717, 0.2968, 0.4854, 0.25, 0.49, 0.01461, 0.2968, 0.02827, 0.3418, 0.05045, 0.3833, 0.08029, 0.4197, 0.1167, 0.4496, 0.1582, 0.4717, 0.2032, 0.4854, 0.25, 0.49, 0.2968, 0.4854, 0.3418, 0.4717, 0.3833, 0.05045, 0.4197, 0.08029, 0.4496, 0.1167, 0.4717, 0.1582, 0.0625, 0.5, 0.0625, 1.0, 0.03125, 1.0, 0.03125, 0.5, 0.03125, 0.5, 0.03125, 1.0, 0.0, 1.0, 0.0, 0.5, 0.9717, 0.1582, 0.7032, 0.4854, 0.75, 0.49, 0.9529, 0.3416, 0.9197, 0.4197, 0.9496, 0.3833, 0.9717, 0.3418, 0.9854, 0.2968, 0.99, 0.25, 0.9854, 0.2032, 0.3267, 1.0, 0.02919, 1.0, 0.02655, 0.003234, 0.0, 0.4, 0.0, 0.0, 0.0, 0.0, 0.0, 1.0, 0.0, 1.0, 0.3267, 0.0, 0.3267, 0.0, 0.04309, 0.9996, 0.02513, 0.833, 0.0, 0.0, 0.0, 0.4, 0.0, 0.4, 0.0, 0.0, 0.0, 0.6, 0.0, 0.6, 0.0, 1.0, 0.0, 1.0, 0.0, 1.0, 1.0, 1.0, 1.0, 1.0, 0.0, 1.0, 1.0, 0.0, 0.0, 0.0, 0.0, 0.0, 1.0, 0.0, 1.0, 1.0, 1.0, 0.0, 1.0, 0.0, 1.0, 1.0, 0.04309, 0.9996, 0.04822, 1.0, 0.04342, 1.0, 0.02919, 1.0, 0.3267, 1.0, 0.3267, 1.0, 0.1614, 0.9999, 0.1613, 0.9998, 0.3267, 0.0, 0.02919, 0.0, 0.04342, 0.0, 0.04822, 0.0, 0.04313, 0.0, 0.1615, 0.0, 0.1615, 0.0, 0.3267, 0.0, 1.0, 0.5, 1.0, 1.0, 0.9688, 1.0, 0.9688, 0.5, 0.9688, 0.5, 0.9688, 1.0, 0.9375, 1.0, 0.9375, 0.5, 0.9375, 0.5, 0.9375, 1.0, 0.9062, 1.0, 0.9062, 0.5, 0.9062, 0.5, 0.9062, 1.0, 0.875, 1.0, 0.875, 0.5, 0.875, 0.5, 0.875, 1.0, 0.8438, 1.0, 0.8438, 0.5, 0.8125, 0.7, 0.8125, 0.5, 0.8438, 0.5, 0.8438, 1.0, 0.8125, 1.0, 0.8125, 0.8, 0.8125, 0.8, 0.8125, 1.0, 0.7812, 1.0, 0.7812, 0.8, 0.7812, 0.7, 0.7812, 0.5, 0.8125, 0.5, 0.8125, 0.7, 0.7812, 0.8, 0.7812, 1.0, 0.75, 1.0, 0.75, 0.8, 0.75, 0.7, 0.75, 0.5, 0.7812, 0.5, 0.7812, 0.7, 0.75, 1.0, 0.7188, 1.0, 0.7181, 0.8, 0.75, 0.8, 0.7188, 0.5, 0.75, 0.5, 0.75, 0.7, 0.7188, 0.7, 0.7181, 0.8, 0.7188, 1.0, 0.6875, 1.0, 0.6875, 0.5, 0.7188, 0.5, 0.7188, 0.7, 0.6875, 0.5, 0.6875, 1.0, 0.6562, 1.0, 0.6562, 0.5, 0.6562, 0.5, 0.6562, 1.0, 0.625, 1.0, 0.625, 0.5, 0.625, 0.5, 0.625, 1.0, 0.5938, 1.0, 0.5938, 0.5, 0.5938, 0.5, 0.5938, 1.0, 0.5625, 1.0, 0.5625, 0.5, 0.5625, 0.5, 0.5625, 1.0, 0.5312, 1.0, 0.5312, 0.5, 0.5312, 0.5, 0.5312, 1.0, 0.5, 1.0, 0.5, 0.5, 0.5, 0.5, 0.5, 1.0, 0.4688, 1.0, 0.4688, 0.5, 0.4688, 0.5, 0.4688, 1.0, 0.4375, 1.0, 0.4375, 0.5, 0.4375, 0.5, 0.4375, 1.0, 0.4062, 1.0, 0.4062, 0.5, 0.4062, 0.5, 0.4062, 1.0, 0.375, 1.0, 0.375, 0.5, 0.375, 0.5, 0.375, 1.0, 0.3438, 1.0, 0.3438, 0.5, 0.3438, 0.5, 0.3438, 1.0, 0.3125, 1.0, 0.3125, 0.5, 0.3125, 0.5, 0.3125, 1.0, 0.2812, 1.0, 0.2812, 0.5, 0.2812, 0.5, 0.2812, 1.0, 0.25, 1.0, 0.25, 0.5, 0.25, 0.5, 0.25, 1.0, 0.2188, 1.0, 0.2188, 0.5, 0.2188, 0.5, 0.2188, 1.0, 0.1875, 1.0, 0.1875, 0.5, 0.1875, 0.5, 0.1875, 1.0, 0.1562, 1.0, 0.1562, 0.5, 0.1562, 0.5, 0.1562, 1.0, 0.125, 1.0, 0.125, 0.5, 0.125, 0.5, 0.125, 1.0, 0.09375, 1.0, 0.09375, 0.5, 0.09375, 0.5, 0.09375, 1.0, 0.0625, 1.0, 0.0625, 0.5, 0.2032, 0.4854, 0.25, 0.49, 0.3688, 0.3611, 0.25, 0.49, 0.2968, 0.4854, 0.3418, 0.4717, 0.3833, 0.05045, 0.4197, 0.08029, 0.4496, 0.1167, 0.4717, 0.1582, 0.0625, 0.5, 0.0625, 1.0, 0.03125, 1.0, 0.03125, 0.5, 0.03125, 0.5, 0.03125, 1.0, 0.0, 1.0, 0.0, 0.5, 0.9717, 0.1582, 0.7032, 0.4854, 0.75, 0.49, 0.7968, 0.4854, 0.8418, 0.4717, 0.8833, 0.4496, 0.9197, 0.4197, 0.9496, 0.3833, 0.9717, 0.3418, 0.9854, 0.2968, 0.99, 0.25, 0.9854, 0.2968, 0.9717, 0.3418, 0.9496, 0.3833, 0.75, 0.49, 0.7968, 0.4854, 0.8418, 0.4717, 0.8833, 0.4496, 0.9197, 0.4197, 0.9496, 0.3833, 0.9717, 0.3418, 0.9496, 0.3833, 0.75, 0.49, 0.7968, 0.4854, 0.8418, 0.4717, 0.8833, 0.4496, 0.9197, 0.4197, 0.9496, 0.3833, 0.9717, 0.3418, 0.9854, 0.2968, 0.99, 0.25, 0.9854, 0.2032, 0.3267, 1.0, 0.02919, 1.0, 0.02655, 0.003234, 0.0, 0.4, 0.0, 0.0, 0.0, 0.0, 0.0, 1.0, 0.0, 1.0, 0.25, 0.49, 0.3688, 0.3611, 0.25, 0.49, 0.01461, 0.2968, 0.02827, 0.3418, 0.05045, 0.3833, 0.08029, 0.4197, 0.1167, 0.4496, 0.1582, 0.4717, 0.2032, 0.4854, 0.25, 0.49, 0.3688, 0.3611, 0.49, 0.25, 0.4854, 0.2032, 0.4717, 0.1582, 0.4496, 0.1167, 0.4197, 0.08029, 0.3833, 0.05045, 0.3418, 0.4717, 0.2968, 0.4854, 0.49, 0.25, 0.3688, 0.3611, 0.25, 0.49, 0.2968, 0.4854, 0.3418, 0.4717, 0.3833, 0.05045, 0.4197, 0.08029, 0.4496, 0.1167, 0.4717, 0.1582, 0.4854, 0.2032, 0.9197, 0.4197, 0.9529, 0.3416, 0.9197, 0.4197, 0.9496, 0.3833, 0.9717, 0.3418, 0.9496, 0.3833, 0.75, 0.49, 0.7968, 0.4854, 0.8418, 0.4717, 0.8833, 0.4496, 0.9197, 0.4197, 0.9529, 0.3416, 0.99, 0.25, 0.9854, 0.2968, 0.9717, 0.3418, 0.9496, 0.3833, 0.75, 0.49, 0.7968, 0.4854, 0.8418, 0.4717, 0.8833, 0.4496, 0.99, 0.25, 0.9529, 0.3416, 0.75, 0.49, 0.7968, 0.4854, 0.8418, 0.4717, 0.8833, 0.4496, 0.9197, 0.4197, 0.9496, 0.3833, 0.9717, 0.3418, 0.9854, 0.2968])
me_boxcover.materials.append(None)
me_boxcover.update()
me_circle = bpy.data.meshes.new('Circle')
me_circle.from_pydata([(1.192e-07, 1.0, 0.0), (-0.02497, 0.5691, 0.01653), (-0.1951, 0.9808, 0.0), (-0.1268, 0.5591, 0.01653), (-0.2248, 0.5294, 0.01653), (-0.3827, 0.9239, 0.0), (-0.3151, 0.4811, 0.01653), (-0.5556, 0.8315, 0.0), (-0.7071, 0.7071, 0.0), (-0.3942, 0.4162, 0.01653), (-0.8315, 0.5556, 0.0), (-0.4592, 0.3371, 0.01653), (-0.9239, 0.3827, 0.0), (-0.5074, 0.2468, 0.01653), (-0.5371, 0.1488, 0.01653), (-0.9808, 0.1951, 0.0), (-0.5472, 0.04694, 0.01653), (-1.0, 0.0, 0.0), (-0.9808, -0.1951, 0.0), (-0.5371, -0.05493, 0.01653), (-0.5074, -0.1529, 0.01653), (-0.9239, -0.3827, 0.0), (-0.4592, -0.2432, 0.01653), (-0.8315, -0.5556, 0.0), (-0.3942, -0.3223, 0.01653), (-0.7071, -0.7071, 0.0), (-0.5556, -0.8315, 0.0), (-0.3151, -0.3872, 0.01653), (-0.3827, -0.9239, 0.0), (-0.2248, -0.4355, 0.01653), (-0.1951, -0.9808, 0.0), (-0.1268, -0.4652, 0.01653), (-0.02497, -0.4752, 0.01653), (1.192e-07, -1.0, 0.0), (0.0769, -0.4652, 0.01653), (0.1951, -0.9808, 0.0), (0.3827, -0.9239, 0.0), (0.1749, -0.4355, 0.01653), (0.5556, -0.8315, 0.0), (0.2651, -0.3872, 0.01653), (0.7071, -0.7071, 0.0), (0.3443, -0.3223, 0.01653), (0.8315, -0.5556, 0.0), (0.4092, -0.2432, 0.01653), (0.9239, -0.3827, 0.0), (0.4575, -0.1529, 0.01653), (0.9808, -0.1951, 0.0), (0.4872, -0.05493, 0.01653), (1.0, 0.0, 0.0), (0.4972, 0.04694, 0.01653), (0.4872, 0.1488, 0.01653), (0.9808, 0.1951, 0.0), (0.9239, 0.3827, 0.0), (0.4575, 0.2468, 0.01653), (0.8315, 0.5556, 0.0), (0.4092, 0.3371, 0.01653), (0.7071, 0.7071, 0.0), (0.3443, 0.4162, 0.01653), (0.5556, 0.8315, 0.0), (0.2651, 0.4811, 0.01653), (0.3827, 0.9239, 0.0), (0.1749, 0.5294, 0.01653), (0.1951, 0.9808, 0.0), (0.0769, 0.5591, 0.01653), (-0.1951, 0.9808, 0.001916), (-0.0519, 0.1823, 0.02309), (-0.02497, 0.185, 0.02309), (1.192e-07, 1.0, 0.001916), (-0.0778, 0.1745, 0.02309), (-0.3827, 0.9239, 0.001916), (-0.1017, 0.1617, 0.02309), (-0.5556, 0.8315, 0.001916), (-0.1226, 0.1446, 0.02309), (-0.7071, 0.7071, 0.001916), (-0.1397, 0.1236, 0.02309), (-0.8315, 0.5556, 0.001916), (-0.1525, 0.09977, 0.02309), (-0.9239, 0.3827, 0.001916), (-0.9808, 0.1951, 0.001916), (-0.1604, 0.07388, 0.02309), (-0.163, 0.04694, 0.02309), (-1.0, 0.0, 0.001916), (-0.1604, 0.02001, 0.02309), (-0.9808, -0.1951, 0.001916), (-0.1525, -0.005881, 0.02309), (-0.9239, -0.3827, 0.001916), (-0.1397, -0.02975, 0.02309), (-0.8315, -0.5556, 0.001916), (-0.1226, -0.05066, 0.02309), (-0.7071, -0.7071, 0.001916), (-0.1017, -0.06783, 0.02309), (-0.5556, -0.8315, 0.001916), (-0.0778, -0.08059, 0.02309), (-0.3827, -0.9239, 0.001916), (-0.0519, -0.08844, 0.02309), (-0.1951, -0.9808, 0.001916), (-0.02497, -0.0911, 0.02309), (1.192e-07, -1.0, 0.001916), (0.001957, -0.08844, 0.02309), (0.1951, -0.9808, 0.001916), (0.02785, -0.08059, 0.02309), (0.3827, -0.9239, 0.001916), (0.05172, -0.06783, 0.02309), (0.5556, -0.8315, 0.001916), (0.7071, -0.7071, 0.001916), (0.07264, -0.05066, 0.02309), (0.8315, -0.5556, 0.001916), (0.0898, -0.02975, 0.02309), (0.9239, -0.3827, 0.001916), (0.1026, -0.005881, 0.02309), (0.9808, -0.1951, 0.001916), (0.1104, 0.02001, 0.02309), (1.0, 0.0, 0.001916), (0.1131, 0.04694, 0.02309), (0.9808, 0.1951, 0.001916), (0.1104, 0.07388, 0.02309), (0.9239, 0.3827, 0.001916), (0.1026, 0.09977, 0.02309), (0.8315, 0.5556, 0.001916), (0.0898, 0.1236, 0.02309), (0.07264, 0.1446, 0.02309), (0.7071, 0.7071, 0.001916), (0.5556, 0.8315, 0.001916), (0.05172, 0.1617, 0.02309), (0.3827, 0.9239, 0.001916), (0.02785, 0.1745, 0.02309), (0.1951, 0.9808, 0.001916), (0.001957, 0.1823, 0.02309), (-0.105, -0.1576, 0.01099), (-0.07308, 0.0553, 0.001943), (-0.105, -0.001539, 0.01187), (0.05503, -0.1576, 0.01099), (0.02313, 0.0553, 0.001943), (0.05503, -0.001539, 0.01187), (-0.07308, -0.1201, 0.01138), (-0.105, -0.07696, 0.02136), (-0.07308, -0.02558, 0.01093), (-0.105, 0.08024, 0.02061), (0.02313, -0.1201, 0.01138), (0.05503, -0.07696, 0.02136), (0.02313, -0.02558, 0.01093), (0.05503, 0.08024, 0.02061), (-0.0851, 0.1112, 0.03054), (-0.125, 0.151, 0.02054), (-0.0851, -0.009093, 0.03054), (-0.125, -0.04896, 0.02054), (0.03516, 0.1112, 0.03054), (0.07503, 0.151, 0.02054), (0.03516, -0.009093, 0.03054), (0.07503, -0.04896, 0.02054), (-0.07308, 0.3861, 0.01423), (-0.105, 0.0537, 0.01985), (-0.07308, 0.4461, 0.01611), (-0.105, 0.1536, 0.02297), (0.02313, 0.3861, 0.01423), (0.05503, 0.0537, 0.01985), (0.02313, 0.4461, 0.01611), (0.05503, 0.1536, 0.02297), (-0.07308, 0.1627, 0.00977), (-0.105, 0.4066, 0.01773), (-0.07308, 0.2342, 0.00816), (-0.105, 0.5255, 0.01506), (0.02313, 0.1627, 0.00977), (0.05503, 0.4066, 0.01773), (0.02313, 0.2342, 0.00816), (0.05503, 0.5255, 0.01506), (-0.000722, 0.302, 0.03339), (0.02106, 0.07328, 0.02935), (0.0006304, 0.332, 0.03245), (0.02331, 0.1232, 0.02778), (-0.04879, 0.302, 0.03334), (-0.05889, 0.07328, 0.02927), (-0.04744, 0.332, 0.03241), (-0.05664, 0.1232, 0.02771), (-0.008136, 0.1259, 0.03715), (0.01567, 0.3014, 0.0317), (-0.009294, 0.1617, 0.03795), (0.01375, 0.3609, 0.03303), (-0.05621, 0.1259, 0.0371), (-0.06427, 0.3014, 0.03162), (-0.05737, 0.1617, 0.03791), (-0.0662, 0.3609, 0.03296), (-0.05092, -0.2546, 0.03092), (-0.06598, 0.01729, 0.0292), (-0.05315, -0.2692, 0.02978), (-0.0697, -0.006888, 0.0273), (-0.002865, -0.2553, 0.03087), (0.01393, 0.01613, 0.02912), (-0.005097, -0.2699, 0.02973), (0.01022, -0.008045, 0.02721), (-0.03959, -0.1464, 0.03609), (-0.06854, -0.2315, 0.02943), (-0.03948, -0.1914, 0.03652), (-0.06835, -0.3062, 0.03015), (0.008461, -0.1471, 0.03603), (0.01138, -0.2326, 0.02934), (0.008571, -0.1921, 0.03646), (0.01156, -0.3073, 0.03006), (-0.01367, 0.05144, 0.03039), (0.0472, 0.009385, 0.0315), (-0.03691, -0.01661, 0.0315), (-0.0889, 0.05144, 0.0315), (-0.03691, 0.1195, 0.0315), (0.0472, 0.0935, 0.0315), (0.009584, -0.01661, 0.03329), (-0.07453, 0.009385, 0.03329), (-0.07453, 0.0935, 0.03329), (0.009584, 0.1195, 0.03329), (0.06157, 0.05144, 0.03329), (-0.01367, 0.05144, 0.03439), (-0.02733, 0.01144, 0.03069), (0.02211, 0.02672, 0.03069), (0.008447, -0.01328, 0.03134), (0.05789, 0.05144, 0.03134), (0.02211, 0.07616, 0.03069), (-0.05789, 0.05144, 0.03069), (-0.07155, 0.01144, 0.03134), (-0.02733, 0.09144, 0.03069), (-0.07155, 0.09144, 0.03134), (0.008447, 0.1162, 0.03134), (0.06633, 0.02672, 0.03239), (0.06633, 0.07616, 0.03239), (-0.01367, -0.02856, 0.03239), (0.03578, -0.01328, 0.03239), (-0.09367, 0.02672, 0.03239), (-0.06311, -0.01328, 0.03239), (-0.06311, 0.1162, 0.03239), (-0.09367, 0.07616, 0.03239), (0.03578, 0.1162, 0.03239), (-0.01367, 0.1314, 0.03239), (0.04422, 0.01144, 0.03344), (-0.03578, -0.01328, 0.03344), (-0.08522, 0.05144, 0.03344), (-0.03578, 0.1162, 0.03344), (0.04422, 0.09144, 0.03344), (1.676e-07, 0.01144, 0.03409), (0.03056, 0.05144, 0.03409), (-0.04944, 0.02672, 0.03409), (-0.04944, 0.07616, 0.03409), (1.676e-07, 0.09144, 0.03409), (-0.07475, -0.04478, 0.001916), (-0.07461, -0.03678, 0.001916), (-0.07308, 0.05044, 0.001916), (1.192e-07, 0.05044, 0.001916), (0.02313, 0.05044, 0.001916), (0.0248, -0.04478, 0.001916)], [], [(60, 58, 56, 54, 52, 51, 48, 46, 44, 42, 40, 38, 36, 35, 33, 30, 28, 26, 25, 23, 21, 18, 17, 15, 12, 10, 8, 7, 5, 2, 0, 62), (243, 67, 64, 69, 71, 73, 75, 77, 78, 81, 241, 242), (124, 126, 67, 243, 244, 245, 240, 241, 81, 83, 85, 87, 89, 91, 93, 95, 97, 99, 101, 103, 104, 106, 108, 110, 112, 114, 116, 118, 121, 122), (46, 48, 112, 110), (21, 23, 87, 85), (48, 51, 114, 112), (23, 25, 89, 87), (51, 52, 116, 114), (25, 26, 91, 89), (52, 54, 118, 116), (26, 28, 93, 91), (0, 2, 64, 67), (54, 56, 121, 118), (28, 30, 95, 93), (2, 5, 69, 64), (56, 58, 122, 121), (30, 33, 97, 95), (5, 7, 71, 69), (58, 60, 124, 122), (33, 35, 99, 97), (7, 8, 73, 71), (60, 62, 126, 124), (35, 36, 101, 99), (8, 10, 75, 73), (62, 0, 67, 126), (36, 38, 103, 101), (10, 12, 77, 75), (38, 40, 104, 103), (12, 15, 78, 77), (40, 42, 106, 104), (15, 17, 81, 78), (42, 44, 108, 106), (17, 18, 83, 81), (44, 46, 110, 108), (18, 21, 85, 83), (125, 127, 66, 65, 68, 70, 72, 74, 76, 79, 80, 82, 84, 86, 88, 90, 92, 94, 96, 98, 100, 102, 105, 107, 109, 111, 113, 115, 117, 119, 120, 123), (65, 66, 1, 3), (68, 65, 3, 4), (70, 68, 4, 6), (72, 70, 6, 9), (74, 72, 9, 11), (76, 74, 11, 13), (79, 76, 13, 14), (80, 79, 14, 16), (82, 80, 16, 19), (84, 82, 19, 20), (86, 84, 20, 22), (88, 86, 22, 24), (90, 88, 24, 27), (92, 90, 27, 29), (94, 92, 29, 31), (96, 94, 31, 32), (98, 96, 32, 34), (100, 98, 34, 37), (102, 100, 37, 39), (105, 102, 39, 41), (107, 105, 41, 43), (109, 107, 43, 45), (111, 109, 45, 47), (113, 111, 47, 49), (115, 113, 49, 50), (117, 115, 50, 53), (119, 117, 53, 55), (120, 119, 55, 57), (123, 120, 57, 59), (125, 123, 59, 61), (127, 125, 61, 63), (66, 127, 63, 1), (130, 129, 242, 241, 240, 128), (129, 130, 133, 132), (132, 133, 131, 245, 244), (131, 128, 240, 245), (242, 129, 132, 244, 243), (133, 130, 128, 131), (134, 135, 137, 136), (136, 137, 141, 140), (140, 141, 139, 138), (138, 139, 135, 134), (136, 140, 138, 134), (141, 137, 135, 139), (142, 143, 145, 144), (144, 145, 149, 148), (148, 149, 147, 146), (146, 147, 143, 142), (144, 148, 146, 142), (149, 145, 143, 147), (150, 151, 153, 152), (152, 153, 157, 156), (156, 157, 155, 154), (154, 155, 151, 150), (152, 156, 154, 150), (157, 153, 151, 155), (158, 159, 161, 160), (160, 161, 165, 164), (164, 165, 163, 162), (162, 163, 159, 158), (160, 164, 162, 158), (165, 161, 159, 163), (166, 167, 169, 168), (168, 169, 173, 172), (172, 173, 171, 170), (170, 171, 167, 166), (168, 172, 170, 166), (173, 169, 167, 171), (174, 175, 177, 176), (176, 177, 181, 180), (180, 181, 179, 178), (178, 179, 175, 174), (176, 180, 178, 174), (181, 177, 175, 179), (182, 183, 185, 184), (184, 185, 189, 188), (188, 189, 187, 186), (186, 187, 183, 182), (184, 188, 186, 182), (189, 185, 183, 187), (190, 191, 193, 192), (192, 193, 197, 196), (196, 197, 195, 194), (194, 195, 191, 190), (192, 196, 194, 190), (197, 193, 191, 195), (198, 211, 210), (199, 211, 213), (198, 210, 215), (198, 215, 217), (198, 217, 214), (199, 213, 220), (200, 212, 222), (201, 216, 224), (202, 218, 226), (203, 219, 228), (199, 220, 223), (200, 222, 225), (201, 224, 227), (202, 226, 229), (203, 228, 221), (204, 230, 235), (205, 231, 237), (206, 232, 238), (207, 233, 239), (208, 234, 236), (236, 239, 209), (236, 234, 239), (234, 207, 239), (239, 238, 209), (239, 233, 238), (233, 206, 238), (238, 237, 209), (238, 232, 237), (232, 205, 237), (237, 235, 209), (237, 231, 235), (231, 204, 235), (235, 236, 209), (235, 230, 236), (230, 208, 236), (221, 234, 208), (221, 228, 234), (228, 207, 234), (229, 233, 207), (229, 226, 233), (226, 206, 233), (227, 232, 206), (227, 224, 232), (224, 205, 232), (225, 231, 205), (225, 222, 231), (222, 204, 231), (223, 230, 204), (223, 220, 230), (220, 208, 230), (228, 229, 207), (228, 219, 229), (219, 202, 229), (226, 227, 206), (226, 218, 227), (218, 201, 227), (224, 225, 205), (224, 216, 225), (216, 200, 225), (222, 223, 204), (222, 212, 223), (212, 199, 223), (220, 221, 208), (220, 213, 221), (213, 203, 221), (214, 219, 203), (214, 217, 219), (217, 202, 219), (217, 218, 202), (217, 215, 218), (215, 201, 218), (215, 216, 201), (215, 210, 216), (210, 200, 216), (213, 214, 203), (213, 211, 214), (211, 198, 214), (210, 212, 200), (210, 211, 212), (211, 199, 212)])
_uv = me_circle.uv_layers.new(name='UVMap')
_uv.uv.foreach_set('vector', [0.0, 0.0, 0.0, 0.0, 0.0, 0.0, 0.0, 0.0, 0.0, 0.0, 0.0, 0.0, 0.0, 0.0, 0.0, 0.0, 0.0, 0.0, 0.0, 0.0, 0.0, 0.0, 0.0, 0.0, 0.0, 0.0, 0.0, 0.0, 0.0, 0.0, 0.0, 0.0, 0.0, 0.0, 0.0, 0.0, 0.0, 0.0, 0.0, 0.0, 0.0, 0.0, 0.0, 0.0, 0.0, 0.0, 0.0, 0.0, 0.0, 0.0, 0.0, 0.0, 0.0, 0.0, 0.0, 0.0, 0.0, 0.0, 0.0, 0.0, 0.0, 0.0, 0.0, 0.0, 0.0, 0.0, 0.0, 0.0, 0.0, 0.0, 0.0, 0.0, 0.0, 0.0, 0.0, 0.0, 0.0, 0.0, 0.0, 0.0, 0.0, 0.0, 0.0, 0.0, 0.0, 0.0, 0.0, 0.0, 0.0, 0.0, 0.0, 0.0, 0.0, 0.0, 0.0, 0.0, 0.0, 0.0, 0.0, 0.0, 0.0, 0.0, 0.0, 0.0, 0.0, 0.0, 0.0, 0.0, 0.0, 0.0, 0.0, 0.0, 0.0, 0.0, 0.0, 0.0, 0.0, 0.0, 0.0, 0.0, 0.0, 0.0, 0.0, 0.0, 0.0, 0.0, 0.0, 0.0, 0.0, 0.0, 0.0, 0.0, 0.0, 0.0, 0.0, 0.0, 0.0, 0.0, 0.0, 0.0, 0.0, 0.0, 0.0, 0.0, 0.0, 0.0, 0.0, 0.0, 0.0, 0.0, 0.0, 0.0, 0.0, 0.0, 0.0, 0.0, 0.0, 0.0, 0.0, 0.0, 0.0, 0.0, 0.0, 0.0, 0.0, 0.0, 0.0, 0.0, 0.0, 0.0, 0.0, 0.0, 0.0, 0.0, 0.0, 0.0, 0.0, 0.0, 0.0, 0.0, 0.0, 0.0, 0.0, 0.0, 0.0, 0.0, 0.0, 0.0, 0.0, 0.0, 0.0, 0.0, 0.0, 0.0, 0.0, 0.0, 0.0, 0.0, 0.0, 0.0, 0.0, 0.0, 0.0, 0.0, 0.0, 0.0, 0.0, 0.0, 0.0, 0.0, 0.0, 0.0, 0.0, 0.0, 0.0, 0.0, 0.0, 0.0, 0.0, 0.0, 0.0, 0.0, 0.0, 0.0, 0.0, 0.0, 0.0, 0.0, 0.0, 0.0, 0.0, 0.0, 0.0, 0.0, 0.0, 0.0, 0.0, 0.0, 0.0, 0.0, 0.0, 0.0, 0.0, 0.0, 0.0, 0.0, 0.0, 0.0, 0.0, 0.0, 0.0, 0.0, 0.0, 0.0, 0.0, 0.0, 0.0, 0.0, 0.0, 0.0, 0.0, 0.0, 0.0, 0.0, 0.0, 0.0, 0.0, 0.0, 0.0, 0.0, 0.0, 0.0, 0.0, 0.0, 0.0, 0.0, 0.0, 0.0, 0.0, 0.0, 0.0, 0.0, 0.0, 0.0, 0.0, 0.0, 0.0, 0.0, 0.0, 0.0, 0.0, 0.0, 0.0, 0.0, 0.0, 0.0, 0.0, 0.0, 0.0, 0.0, 0.0, 0.0, 0.0, 0.0, 0.0, 0.0, 0.0, 0.0, 0.0, 0.0, 0.0, 0.0, 0.0, 0.0, 0.0, 0.0, 0.0, 0.0, 0.0, 0.0, 0.0, 0.0, 0.0, 0.0, 0.0, 0.0, 0.0, 0.0, 0.0, 0.0, 0.0, 0.0, 0.0, 0.0, 0.0, 0.0, 0.0, 0.0, 0.0, 0.0, 0.0, 0.0, 0.0, 0.0, 0.0, 0.0, 0.0, 0.0, 0.0, 0.0, 0.0, 0.0, 0.0, 0.0, 0.0, 0.0, 0.0, 0.0, 0.0, 0.0, 0.0, 0.0, 0.0, 0.0, 0.0, 0.0, 0.0, 0.0, 0.0, 0.0, 0.0, 0.0, 0.0, 0.0, 0.0, 0.0, 0.0, 0.0, 0.0, 0.0, 0.0, 0.0, 0.0, 0.0, 0.0, 0.0, 0.0, 0.0, 0.0, 0.0, 0.0, 0.0, 0.0, 0.0, 0.0, 0.0, 0.0, 0.0, 0.0, 0.0, 0.0, 0.0, 0.0, 0.0, 0.0, 0.0, 0.0, 0.0, 0.0, 0.0, 0.0, 0.0, 0.0, 0.0, 0.0, 0.0, 0.0, 0.0, 0.0, 0.0, 0.0, 0.0, 0.0, 0.0, 0.0, 0.0, 0.0, 0.0, 0.0, 0.0, 0.0, 0.0, 0.0, 0.0, 0.0, 0.0, 0.0, 0.0, 0.0, 0.0, 0.0, 0.0, 0.0, 0.0, 0.0, 0.0, 0.0, 0.0, 0.0, 0.0, 0.0, 0.0, 0.0, 0.0, 0.0, 0.0, 0.0, 0.0, 0.0, 0.0, 0.0, 0.0, 0.0, 0.0, 0.0, 0.0, 0.0, 0.0, 0.0, 0.0, 0.0, 0.0, 0.0, 0.0, 0.0, 0.0, 0.0, 0.0, 0.0, 0.0, 0.0, 0.0, 0.0, 0.0, 0.0, 0.0, 0.0, 0.0, 0.0, 0.0, 0.0, 0.0, 0.0, 0.0, 0.0, 0.0, 0.0, 0.0, 0.0, 0.0, 0.0, 0.0, 0.0, 0.0, 0.0, 0.0, 0.0, 0.0, 0.0, 0.0, 0.0, 0.0, 0.0, 0.0, 0.0, 0.0, 0.0, 0.0, 0.0, 0.0, 0.0, 0.0, 0.0, 0.0, 0.0, 0.0, 0.0, 0.0, 0.0, 0.0, 0.0, 0.0, 0.0, 0.0, 0.0, 0.0, 0.0, 0.0, 0.0, 0.0, 0.0, 0.0, 0.0, 0.0, 0.0, 0.0, 0.0, 0.0, 0.0, 0.0, 0.0, 0.0, 0.0, 0.0, 0.0, 0.0, 0.0, 0.0, 0.0, 0.0, 0.0, 0.0, 0.0, 0.0, 0.0, 0.0, 0.0, 0.0, 0.0, 0.0, 0.0, 0.0, 0.0, 0.0, 0.0, 0.0, 0.0, 0.0, 0.0, 0.0, 0.0, 0.0, 0.0, 0.0, 0.0, 0.0, 0.0, 0.0, 0.0, 0.0, 0.0, 0.0, 0.0, 0.0, 0.0, 0.0, 0.0, 0.0, 0.0, 0.0, 0.0, 0.0, 0.0, 0.0, 0.0, 0.0, 0.0, 0.0, 0.0, 0.0, 0.0, 0.0, 0.0, 0.0, 0.0, 0.0, 0.0, 0.0, 0.0, 0.0, 0.0, 0.0, 0.0, 0.0, 0.0, 0.0, 0.0, 0.0, 0.0, 0.0, 0.0, 0.0, 0.0, 0.0, 0.0, 0.0, 0.0, 0.0, 0.0, 0.0, 0.0, 0.0, 0.0, 0.0, 0.0, 0.0, 0.0, 0.0, 0.0, 0.0, 0.0, 0.0, 0.0, 0.0, 0.0, 0.0, 0.0, 0.0, 0.0, 0.0, 0.0, 0.0, 0.0, 0.0, 0.0, 0.0, 0.0, 0.0, 0.0, 0.0, 0.0, 0.0, 0.0, 0.0, 0.0, 0.0, 0.0, 0.0, 0.0, 0.0, 0.0, 0.0, 0.0, 0.0, 0.0, 0.0, 0.0, 0.0, 0.0, 0.0, 0.0, 0.0, 0.0, 0.0, 0.0, 0.0, 0.0, 0.0, 0.0, 0.0, 0.0, 0.0, 0.0, 0.0, 0.0, 0.0, 0.0, 0.0, 0.0, 0.0, 0.0, 0.0, 0.0, 0.0, 0.0, 0.0, 0.0, 0.0, 0.0, 0.0, 0.0, 0.0, 0.0, 0.0, 0.625, 0.25, 0.375, 0.25, 0.375, 0.237, 0.387, 0.01427, 0.3881, 0.0, 0.625, 0.0, 0.375, 0.25, 0.625, 0.25, 0.625, 0.5, 0.375, 0.5, 0.375, 0.5, 0.625, 0.5, 0.625, 0.75, 0.3881, 0.75, 0.375, 0.513, 0.625, 0.75, 0.625, 1.0, 0.3881, 1.0, 0.3881, 0.75, 0.125, 0.513, 0.125, 0.5, 0.375, 0.5, 0.375, 0.513, 0.3149, 0.513, 0.625, 0.5, 0.875, 0.5, 0.875, 0.75, 0.625, 0.75, 0.375, 0.0, 0.625, 0.0, 0.625, 0.25, 0.375, 0.25, 0.375, 0.25, 0.625, 0.25, 0.625, 0.5, 0.375, 0.5, 0.375, 0.5, 0.625, 0.5, 0.625, 0.75, 0.375, 0.75, 0.375, 0.75, 0.625, 0.75, 0.625, 1.0, 0.375, 1.0, 0.125, 0.5, 0.375, 0.5, 0.375, 0.75, 0.125, 0.75, 0.625, 0.5, 0.875, 0.5, 0.875, 0.75, 0.625, 0.75, 0.375, 0.0, 0.625, 0.0, 0.625, 0.25, 0.375, 0.25, 0.375, 0.25, 0.625, 0.25, 0.625, 0.5, 0.375, 0.5, 0.375, 0.5, 0.625, 0.5, 0.625, 0.75, 0.375, 0.75, 0.375, 0.75, 0.625, 0.75, 0.625, 1.0, 0.375, 1.0, 0.125, 0.5, 0.375, 0.5, 0.375, 0.75, 0.125, 0.75, 0.625, 0.5, 0.875, 0.5, 0.875, 0.75, 0.625, 0.75, 0.375, 0.0, 0.625, 0.0, 0.625, 0.25, 0.375, 0.25, 0.375, 0.25, 0.625, 0.25, 0.625, 0.5, 0.375, 0.5, 0.375, 0.5, 0.625, 0.5, 0.625, 0.75, 0.375, 0.75, 0.375, 0.75, 0.625, 0.75, 0.625, 1.0, 0.375, 1.0, 0.125, 0.5, 0.375, 0.5, 0.375, 0.75, 0.125, 0.75, 0.625, 0.5, 0.875, 0.5, 0.875, 0.75, 0.625, 0.75, 0.375, 0.0, 0.625, 0.0, 0.625, 0.25, 0.375, 0.25, 0.375, 0.25, 0.625, 0.25, 0.625, 0.5, 0.375, 0.5, 0.375, 0.5, 0.625, 0.5, 0.625, 0.75, 0.375, 0.75, 0.375, 0.75, 0.625, 0.75, 0.625, 1.0, 0.375, 1.0, 0.125, 0.5, 0.375, 0.5, 0.375, 0.75, 0.125, 0.75, 0.625, 0.5, 0.875, 0.5, 0.875, 0.75, 0.625, 0.75, 0.375, 0.0, 0.625, 0.0, 0.625, 0.25, 0.375, 0.25, 0.375, 0.25, 0.625, 0.25, 0.625, 0.5, 0.375, 0.5, 0.375, 0.5, 0.625, 0.5, 0.625, 0.75, 0.375, 0.75, 0.375, 0.75, 0.625, 0.75, 0.625, 1.0, 0.375, 1.0, 0.125, 0.5, 0.375, 0.5, 0.375, 0.75, 0.125, 0.75, 0.625, 0.5, 0.875, 0.5, 0.875, 0.75, 0.625, 0.75, 0.375, 0.0, 0.625, 0.0, 0.625, 0.25, 0.375, 0.25, 0.375, 0.25, 0.625, 0.25, 0.625, 0.5, 0.375, 0.5, 0.375, 0.5, 0.625, 0.5, 0.625, 0.75, 0.375, 0.75, 0.375, 0.75, 0.625, 0.75, 0.625, 1.0, 0.375, 1.0, 0.125, 0.5, 0.375, 0.5, 0.375, 0.75, 0.125, 0.75, 0.625, 0.5, 0.875, 0.5, 0.875, 0.75, 0.625, 0.75, 0.375, 0.0, 0.625, 0.0, 0.625, 0.25, 0.375, 0.25, 0.375, 0.25, 0.625, 0.25, 0.625, 0.5, 0.375, 0.5, 0.375, 0.5, 0.625, 0.5, 0.625, 0.75, 0.375, 0.75, 0.375, 0.75, 0.625, 0.75, 0.625, 1.0, 0.375, 1.0, 0.125, 0.5, 0.375, 0.5, 0.375, 0.75, 0.125, 0.75, 0.625, 0.5, 0.875, 0.5, 0.875, 0.75, 0.625, 0.75, 0.375, 0.0, 0.625, 0.0, 0.625, 0.25, 0.375, 0.25, 0.375, 0.25, 0.625, 0.25, 0.625, 0.5, 0.375, 0.5, 0.375, 0.5, 0.625, 0.5, 0.625, 0.75, 0.375, 0.75, 0.375, 0.75, 0.625, 0.75, 0.625, 1.0, 0.375, 1.0, 0.125, 0.5, 0.375, 0.5, 0.375, 0.75, 0.125, 0.75, 0.625, 0.5, 0.875, 0.5, 0.875, 0.75, 0.625, 0.75, 0.1818, 0.0, 0.2273, 0.07873, 0.1364, 0.07873, 0.2727, 0.1575, 0.3182, 0.07873, 0.3636, 0.1575, 0.9091, 0.0, 0.9545, 0.07873, 0.8636, 0.07873, 0.7273, 0.0, 0.7727, 0.07873, 0.6818, 0.07873, 0.5455, 0.0, 0.5909, 0.07873, 0.5, 0.07873, 0.2727, 0.1575, 0.3636, 0.1575, 0.3182, 0.2362, 0.09091, 0.1575, 0.1818, 0.1575, 0.1364, 0.2362, 0.8182, 0.1575, 0.9091, 0.1575, 0.8636, 0.2362, 0.6364, 0.1575, 0.7273, 0.1575, 0.6818, 0.2362, 0.4545, 0.1575, 0.5455, 0.1575, 0.5, 0.2362, 0.2727, 0.1575, 0.3182, 0.2362, 0.2273, 0.2362, 0.09091, 0.1575, 0.1364, 0.2362, 0.04546, 0.2362, 0.8182, 0.1575, 0.8636, 0.2362, 0.7727, 0.2362, 0.6364, 0.1575, 0.6818, 0.2362, 0.5909, 0.2362, 0.4545, 0.1575, 0.5, 0.2362, 0.4091, 0.2362, 0.1818, 0.3149, 0.2727, 0.3149, 0.2273, 0.3937, 0.0, 0.3149, 0.09091, 0.3149, 0.04546, 0.3937, 0.7273, 0.3149, 0.8182, 0.3149, 0.7727, 0.3937, 0.5455, 0.3149, 0.6364, 0.3149, 0.5909, 0.3937, 0.3636, 0.3149, 0.4545, 0.3149, 0.4091, 0.3937, 0.4091, 0.3937, 0.5, 0.3937, 0.4545, 0.4724, 0.4091, 0.3937, 0.4545, 0.3149, 0.5, 0.3937, 0.4545, 0.3149, 0.5455, 0.3149, 0.5, 0.3937, 0.5909, 0.3937, 0.6818, 0.3937, 0.6364, 0.4724, 0.5909, 0.3937, 0.6364, 0.3149, 0.6818, 0.3937, 0.6364, 0.3149, 0.7273, 0.3149, 0.6818, 0.3937, 0.7727, 0.3937, 0.8636, 0.3937, 0.8182, 0.4724, 0.7727, 0.3937, 0.8182, 0.3149, 0.8636, 0.3937, 0.8182, 0.3149, 0.9091, 0.3149, 0.8636, 0.3937, 0.04546, 0.3937, 0.1364, 0.3937, 0.09091, 0.4724, 0.04546, 0.3937, 0.09091, 0.3149, 0.1364, 0.3937, 0.09091, 0.3149, 0.1818, 0.3149, 0.1364, 0.3937, 0.2273, 0.3937, 0.3182, 0.3937, 0.2727, 0.4724, 0.2273, 0.3937, 0.2727, 0.3149, 0.3182, 0.3937, 0.2727, 0.3149, 0.3636, 0.3149, 0.3182, 0.3937, 0.4091, 0.2362, 0.4545, 0.3149, 0.3636, 0.3149, 0.4091, 0.2362, 0.5, 0.2362, 0.4545, 0.3149, 0.5, 0.2362, 0.5455, 0.3149, 0.4545, 0.3149, 0.5909, 0.2362, 0.6364, 0.3149, 0.5455, 0.3149, 0.5909, 0.2362, 0.6818, 0.2362, 0.6364, 0.3149, 0.6818, 0.2362, 0.7273, 0.3149, 0.6364, 0.3149, 0.7727, 0.2362, 0.8182, 0.3149, 0.7273, 0.3149, 0.7727, 0.2362, 0.8636, 0.2362, 0.8182, 0.3149, 0.8636, 0.2362, 0.9091, 0.3149, 0.8182, 0.3149, 0.04546, 0.2362, 0.09091, 0.3149, 0.0, 0.3149, 0.04546, 0.2362, 0.1364, 0.2362, 0.09091, 0.3149, 0.1364, 0.2362, 0.1818, 0.3149, 0.09091, 0.3149, 0.2273, 0.2362, 0.2727, 0.3149, 0.1818, 0.3149, 0.2273, 0.2362, 0.3182, 0.2362, 0.2727, 0.3149, 0.3182, 0.2362, 0.3636, 0.3149, 0.2727, 0.3149, 0.5, 0.2362, 0.5909, 0.2362, 0.5455, 0.3149, 0.5, 0.2362, 0.5455, 0.1575, 0.5909, 0.2362, 0.5455, 0.1575, 0.6364, 0.1575, 0.5909, 0.2362, 0.6818, 0.2362, 0.7727, 0.2362, 0.7273, 0.3149, 0.6818, 0.2362, 0.7273, 0.1575, 0.7727, 0.2362, 0.7273, 0.1575, 0.8182, 0.1575, 0.7727, 0.2362, 0.8636, 0.2362, 0.9545, 0.2362, 0.9091, 0.3149, 0.8636, 0.2362, 0.9091, 0.1575, 0.9545, 0.2362, 0.9091, 0.1575, 1.0, 0.1575, 0.9545, 0.2362, 0.1364, 0.2362, 0.2273, 0.2362, 0.1818, 0.3149, 0.1364, 0.2362, 0.1818, 0.1575, 0.2273, 0.2362, 0.1818, 0.1575, 0.2727, 0.1575, 0.2273, 0.2362, 0.3182, 0.2362, 0.4091, 0.2362, 0.3636, 0.3149, 0.3182, 0.2362, 0.3636, 0.1575, 0.4091, 0.2362, 0.3636, 0.1575, 0.4545, 0.1575, 0.4091, 0.2362, 0.5, 0.07873, 0.5455, 0.1575, 0.4545, 0.1575, 0.5, 0.07873, 0.5909, 0.07873, 0.5455, 0.1575, 0.5909, 0.07873, 0.6364, 0.1575, 0.5455, 0.1575, 0.6818, 0.07873, 0.7273, 0.1575, 0.6364, 0.1575, 0.6818, 0.07873, 0.7727, 0.07873, 0.7273, 0.1575, 0.7727, 0.07873, 0.8182, 0.1575, 0.7273, 0.1575, 0.8636, 0.07873, 0.9091, 0.1575, 0.8182, 0.1575, 0.8636, 0.07873, 0.9545, 0.07873, 0.9091, 0.1575, 0.9545, 0.07873, 1.0, 0.1575, 0.9091, 0.1575, 0.3636, 0.1575, 0.4091, 0.07873, 0.4545, 0.1575, 0.3636, 0.1575, 0.3182, 0.07873, 0.4091, 0.07873, 0.3182, 0.07873, 0.3636, 0.0, 0.4091, 0.07873, 0.1364, 0.07873, 0.1818, 0.1575, 0.09091, 0.1575, 0.1364, 0.07873, 0.2273, 0.07873, 0.1818, 0.1575, 0.2273, 0.07873, 0.2727, 0.1575, 0.1818, 0.1575])
me_circle.materials.append(None)
me_circle.update()

# ---- objects
ob_box = bpy.data.objects.new('Box', me_box)
ob_ballerina_stand = bpy.data.objects.new('Ballerina stand', me_circle_001)
ob_boxcover = bpy.data.objects.new('BoxCover', me_boxcover)
ob_ballerina = bpy.data.objects.new('Ballerina', me_circle)

# ---- transforms, parenting, visibility, modifiers, constraints
ob_box.location = (0.0, 0.0, 0.0)
ob_box.scale = (0.075, 0.125, 1.0)
ob_ballerina_stand.location = (-0.07196, 8.055e-05, 0.05375)
ob_ballerina_stand.scale = (0.099, 0.0745, 0.7857)
ob_boxcover.location = (-0.07601, -7.238e-06, 0.06402)
ob_boxcover.rotation_euler = (-0.0, -1.901, -0.0)
ob_boxcover.scale = (0.075, 0.125, 1.0)
ob_ballerina.location = (-0.02362, -0.001209, 0.05539)
ob_ballerina.scale = (0.025, 0.025, 1.0)

# ---- collection membership
col_collection.objects.link(ob_box)
col_collection.objects.link(ob_ballerina_stand)
col_collection.objects.link(ob_boxcover)
col_collection.objects.link(ob_ballerina)

# ---- scene / render settings (as saved in the file)
scene.frame_start = 1; scene.frame_end = 250; scene.frame_set(1)
scene.render.engine = 'BLENDER_EEVEE_NEXT'
scene.cycles.sampling_pattern = 'TABULATED_SOBOL'
scene.cycles.use_light_tree = False
scene.view_settings.view_transform = 'Filmic'
bpy.context.view_layer.update()

# ---- added for rendering (the .blend has no active camera and no usable light): camera, sun
cam_auto = bpy.data.cameras.new('AutoCamera')
cam_auto.lens = 50.0
cam_auto.sensor_width = 36.0
cam_auto.clip_end = 1000.0
ob_auto_camera = bpy.data.objects.new('AutoCamera', cam_auto)
scene.collection.objects.link(ob_auto_camera)
ob_auto_camera.location = (0.328393, -0.438763, 0.396479)
ob_auto_camera.rotation_euler = (1.09748, -7.21219e-08, 0.694738)
scene.camera = ob_auto_camera
light_auto_sun = bpy.data.lights.new('AutoSun', 'SUN')
light_auto_sun.energy = 3.0
light_auto_sun.angle = 0.0523599
ob_auto_sun = bpy.data.objects.new('AutoSun', light_auto_sun)
scene.collection.objects.link(ob_auto_sun)
ob_auto_sun.rotation_euler = (0.872665, 0.174533, 0.523599)
bpy.context.view_layer.update()
